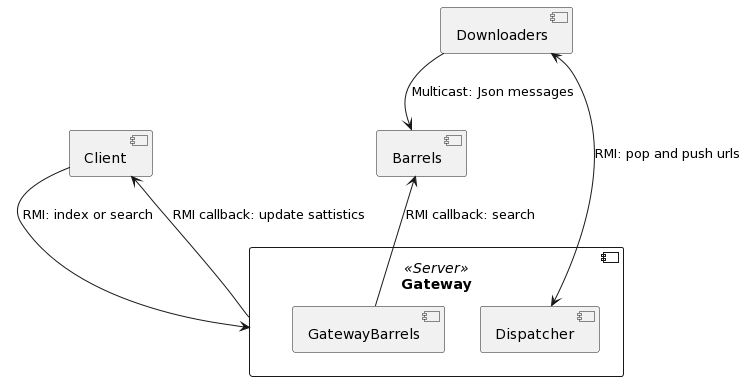

The diagram above was rendered by PlantUML. Its source (embedded in the PNG):
@startuml
component "Gateway" <<Server>> {
  [Dispatcher]
  [GatewayBarrels]
}

[Client] --> [Gateway] : RMI: index or search
[Client] <-- [Gateway] : RMI callback: update sattistics
[Downloaders] <--> [Dispatcher] : RMI: pop and push urls
[Barrels] <-- [GatewayBarrels] : RMI callback: search
[Downloaders] --> [Barrels]: Multicast: Json messages
@enduml